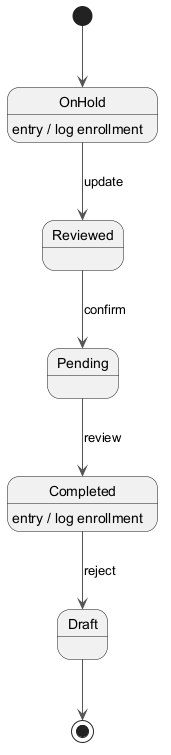

The diagram above was rendered by PlantUML. Its source (embedded in the PNG):
@startuml
skinparam backgroundColor #FFFFFF
skinparam classBackgroundColor #F3E5F5
skinparam classBorderColor #6A1B9A
skinparam ArrowColor #555555
[*] --> OnHold
OnHold --> Reviewed : update
OnHold : entry / log enrollment
Reviewed --> Pending : confirm
Pending --> Completed : review
Completed --> Draft : reject
Completed : entry / log enrollment
Draft --> [*]
@enduml